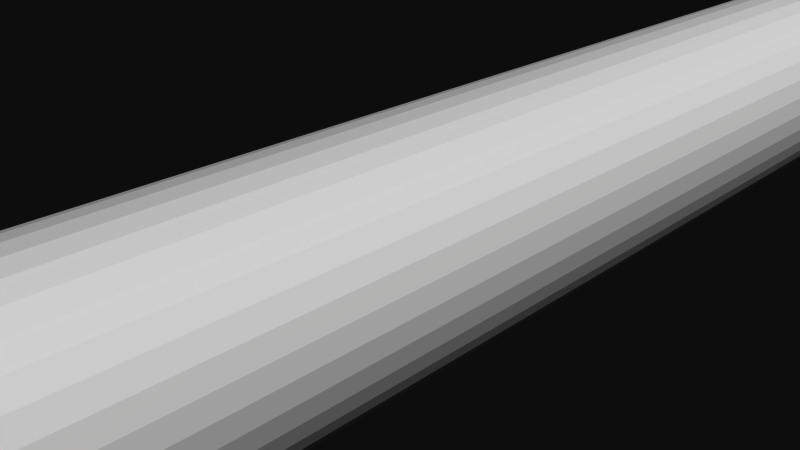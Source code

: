 # Source: 12161.blend  (saved by Blender 2.72.0; exported with 4.5.12 LTS)
import bpy
from mathutils import Matrix  # noqa: F401  (used for matrix-valued properties, if any)

bpy.ops.wm.read_factory_settings(use_empty=True)
scene = bpy.context.scene
scene.name = 'Scene'

# ---- collections
col_collection_1 = bpy.data.collections.new('Collection 1'); scene.collection.children.link(col_collection_1)

# ---- materials (node trees are filled in below, after node groups)
mat_material = bpy.data.materials.new('Material')
mat_material.alpha_threshold = 0.0
mat_material.use_transparent_shadow = False
mat_material.diffuse_color = (1.0, 1.0, 1.0, 1.0)
mat_material.specular_color = (0.902, 0.902, 0.902)
mat_material.roughness = 0.5

# ---- material node trees

# ---- world
world_world = bpy.data.worlds.new('World'); scene.world = world_world
world_world.color = (0.05088, 0.05088, 0.05088)
world_world.use_sun_shadow = False
world_world.sun_shadow_jitter_overblur = 0.0
world_world.cycles.sampling_method = 'MANUAL'
world_world.cycles.sample_map_resolution = 256

# ---- cameras
cam_camera = bpy.data.cameras.new('Camera')
cam_camera.clip_end = 100.0
cam_camera.lens = 35.0
cam_camera.sensor_width = 32.0
cam_camera.sensor_height = 18.0
cam_camera.ortho_scale = 7.314
cam_camera.dof.focus_distance = 0.0
cam_camera.dof.aperture_fstop = 128.0

# ---- meshes
me_rob_12161 = bpy.data.meshes.new('ROB-12161')
me_rob_12161.from_pydata([(1.639, -17.3, 0.502), (2.732, -17.3, 0.8367), (1.701, -17.3, 0.2178), (2.834, -17.3, 0.363), (1.713, -17.3, -0.07277), (2.855, -17.3, -0.1213), (1.676, -17.3, -0.3612), (2.793, -17.3, -0.602), (1.591, -17.3, -0.6393), (2.651, -17.3, -1.065), (1.46, -17.3, -0.8989), (2.433, -17.3, -1.498), (1.287, -17.3, -1.133), (2.145, -17.3, -1.888), (1.077, -17.3, -1.334), (1.795, -17.3, -2.223), (0.8362, -17.3, -1.497), (1.394, -17.3, -2.495), (0.5712, -17.3, -1.617), (0.9519, -17.3, -2.694), (0.2898, -17.3, -1.69), (0.4829, -17.3, -2.816), (2.384e-07, -17.3, -1.715), (2.384e-07, -17.3, -2.858), (-0.2898, -17.3, -1.69), (-0.4829, -17.3, -2.816), (-0.5712, -17.3, -1.617), (-0.9519, -17.3, -2.694), (-0.8362, -17.3, -1.497), (-1.394, -17.3, -2.495), (-1.077, -17.3, -1.334), (-1.795, -17.3, -2.223), (-1.287, -17.3, -1.133), (-2.145, -17.3, -1.888), (-1.46, -17.3, -0.8989), (-2.433, -17.3, -1.498), (-1.591, -17.3, -0.6393), (-2.651, -17.3, -1.065), (-1.676, -17.3, -0.3612), (-2.793, -17.3, -0.602), (-1.713, -17.3, -0.07277), (-2.855, -17.3, -0.1213), (-1.701, -17.3, 0.2178), (-2.834, -17.3, 0.363), (-1.639, -17.3, 0.502), (-2.732, -17.3, 0.8367), (-1.531, -17.3, 0.7719), (-2.552, -17.3, 1.286), (-1.378, -17.3, 1.019), (-2.297, -17.3, 1.699), (-1.186, -17.3, 1.238), (-1.977, -17.3, 2.063), (-0.9601, -17.3, 1.42), (-1.6, -17.3, 2.367), (-0.7062, -17.3, 1.562), (-1.177, -17.3, 2.604), (-0.432, -17.3, 1.659), (-0.72, -17.3, 2.765), (-0.1454, -17.3, 1.708), (-0.2423, -17.3, 2.847), (0.1454, -17.3, 1.708), (0.2423, -17.3, 2.847), (0.432, -17.3, 1.659), (0.72, -17.3, 2.765), (0.7062, -17.3, 1.562), (1.177, -17.3, 2.604), (0.9601, -17.3, 1.42), (1.6, -17.3, 2.367), (1.186, -17.3, 1.238), (1.977, -17.3, 2.063), (1.378, -17.3, 1.019), (2.297, -17.3, 1.699), (1.531, -17.3, 0.7719), (2.552, -17.3, 1.286), (-0.2423, -20.8, 2.847), (0.2423, -20.8, 2.847), (0.72, -20.8, 2.765), (1.177, -20.8, 2.604), (1.6, -20.8, 2.367), (1.977, -20.8, 2.063), (2.297, -20.8, 1.699), (2.552, -20.8, 1.286), (2.732, -20.8, 0.8367), (2.834, -20.8, 0.363), (2.855, -20.8, -0.1213), (2.793, -20.8, -0.602), (2.651, -20.8, -1.065), (2.433, -20.8, -1.498), (2.145, -20.8, -1.888), (1.795, -20.8, -2.223), (1.394, -20.8, -2.495), (0.9519, -20.8, -2.694), (0.4829, -20.8, -2.816), (2.384e-07, -20.8, -2.858), (-0.4829, -20.8, -2.816), (-0.9519, -20.8, -2.694), (-1.394, -20.8, -2.495), (-1.795, -20.8, -2.223), (-2.145, -20.8, -1.888), (-2.433, -20.8, -1.498), (-2.651, -20.8, -1.065), (-2.793, -20.8, -0.602), (-2.855, -20.8, -0.1213), (-2.834, -20.8, 0.363), (-2.732, -20.8, 0.8367), (-2.552, -20.8, 1.286), (-2.297, -20.8, 1.699), (-1.977, -20.8, 2.063), (-1.6, -20.8, 2.367), (-1.177, -20.8, 2.604), (-0.72, -20.8, 2.765), (-1.604, -20.8, 0.0), (0.802, -20.8, -1.389), (-0.802, -20.8, -1.389), (1.604, -20.8, 0.0), (-0.802, -20.8, 1.389), (0.802, -20.8, 1.389), (1.604, -18.85, 0.0), (0.802, -18.85, -1.389), (-0.802, -18.85, -1.389), (-1.604, -18.85, 0.0), (-0.802, -20.8, -1.389), (-1.604, -20.8, 0.0), (-0.802, -18.85, 1.389), (0.802, -18.85, 1.389), (0.1454, 20.8, 1.708), (0.432, 20.8, 1.659), (0.7062, 20.8, 1.562), (0.9601, 20.8, 1.42), (1.186, 20.8, 1.238), (1.378, 20.8, 1.019), (1.531, 20.8, 0.7719), (1.639, 20.8, 0.502), (1.701, 20.8, 0.2178), (1.713, 20.8, -0.07277), (1.676, 20.8, -0.3612), (1.591, 20.8, -0.6393), (1.46, 20.8, -0.8989), (1.287, 20.8, -1.133), (1.077, 20.8, -1.334), (0.8362, 20.8, -1.497), (0.5712, 20.8, -1.617), (0.2898, 20.8, -1.69), (2.384e-07, 20.8, -1.715), (-0.2898, 20.8, -1.69), (-0.5712, 20.8, -1.617), (-0.8362, 20.8, -1.497), (-1.077, 20.8, -1.334), (-1.287, 20.8, -1.133), (-1.46, 20.8, -0.8989), (-1.591, 20.8, -0.6393), (-1.676, 20.8, -0.3612), (-1.713, 20.8, -0.07277), (-1.701, 20.8, 0.2178), (-1.639, 20.8, 0.502), (-1.531, 20.8, 0.7719), (-1.378, 20.8, 1.019), (-1.186, 20.8, 1.238), (-0.9601, 20.8, 1.42), (-0.7062, 20.8, 1.562), (-0.432, 20.8, 1.659), (-0.1454, 20.8, 1.708)], [], [(103, 43, 41, 102), (109, 55, 53, 108), (14, 139, 138, 12), (86, 9, 7, 85), (4, 134, 133, 2), (56, 160, 159, 54), (19, 20, 18, 16, 17), (62, 126, 125, 60), (105, 47, 45, 104), (46, 155, 154, 44), (2, 133, 132, 0), (102, 41, 39, 101), (100, 37, 35, 99), (64, 127, 126, 62), (87, 11, 9, 86), (123, 115, 111, 120), (104, 103, 111, 115, 105), (117, 114, 116, 124), (44, 154, 153, 42), (42, 153, 152, 40), (68, 129, 128, 66), (106, 49, 47, 105), (40, 152, 151, 38), (89, 15, 13, 88), (50, 157, 156, 48), (66, 128, 127, 64), (96, 29, 27, 95), (76, 63, 61, 75), (77, 65, 63, 76), (72, 131, 130, 70), (20, 142, 141, 18), (85, 7, 5, 84), (101, 39, 37, 100), (93, 23, 21, 92), (82, 1, 73, 81), (74, 59, 57, 110), (59, 74, 75, 61), (107, 51, 49, 106), (52, 158, 157, 50), (99, 35, 33, 98), (30, 147, 146, 28), (22, 143, 142, 20), (104, 45, 43, 103), (36, 150, 149, 34), (38, 151, 150, 36), (26, 145, 144, 24), (97, 96, 95, 94, 93, 92, 91, 90, 89, 88, 87, 86, 85, 84, 83, 82, 81, 80, 79, 78, 77, 76, 75, 74, 110, 109, 108, 107, 106, 105, 115, 116, 114, 112, 113, 111, 103, 102, 101, 100, 99, 98), (73, 1, 3, 5, 7, 9, 11, 13, 15, 17, 16, 14, 12, 10, 8, 6, 4, 2, 0, 72, 70, 68, 66, 64, 62, 60, 58, 56, 54, 52, 50, 48, 46, 44, 42, 40, 38, 36, 34, 32, 30, 28, 26, 24, 22, 20, 19, 21, 23, 25, 27, 29, 31, 33, 35, 37, 39, 41, 43, 45, 47, 49, 51, 53, 55, 57, 59, 61, 63, 65, 67, 69, 71), (70, 130, 129, 68), (108, 53, 51, 107), (95, 27, 25, 94), (119, 118, 117, 124, 123, 120), (54, 159, 158, 52), (28, 146, 145, 26), (120, 122, 121, 119), (154, 155, 156, 157, 158, 159, 160, 161, 125, 126, 127, 128, 129, 130, 131, 132, 133, 134, 135, 136, 137, 138, 139, 140, 141, 142, 143, 144, 145, 146, 147, 148, 149, 150, 151, 152, 153), (91, 19, 17, 90), (88, 13, 11, 87), (8, 136, 135, 6), (92, 21, 19, 91), (6, 135, 134, 4), (32, 148, 147, 30), (124, 116, 115, 123), (81, 73, 71, 80), (0, 132, 131, 72), (48, 156, 155, 46), (18, 141, 140, 16), (12, 138, 137, 10), (94, 25, 23, 93), (34, 149, 148, 32), (24, 144, 143, 22), (78, 67, 65, 77), (16, 140, 139, 14), (90, 17, 15, 89), (97, 31, 29, 96), (161, 58, 60, 125), (84, 5, 3, 83), (119, 113, 112, 118), (58, 161, 160, 56), (10, 137, 136, 8), (98, 33, 31, 97), (80, 71, 69, 79), (79, 69, 67, 78), (83, 3, 1, 82), (110, 57, 55, 109), (118, 112, 114, 117)])
me_rob_12161.materials.append(mat_material)
me_rob_12161.use_remesh_preserve_volume = False
me_rob_12161.use_remesh_preserve_attributes = False
me_rob_12161.use_mirror_vertex_groups = False
me_rob_12161.update()

# ---- objects
ob_rob_12161 = bpy.data.objects.new('ROB-12161', me_rob_12161)
ob_camera = bpy.data.objects.new('Camera', cam_camera)

# ---- transforms, parenting, visibility, modifiers, constraints
ob_rob_12161.location = (0.0, 0.0, 0.0)
ob_rob_12161.lineart.crease_threshold = 0.0
ob_camera.location = (7.481, -6.508, 5.344)
ob_camera.rotation_euler = (1.109, 0.01082, 0.8149)
ob_camera.lock_rotations_4d = False
ob_camera.empty_display_type = 'ARROWS'
ob_camera.color = (0.0, 0.0, 0.0, 0.0)
ob_camera.display_type = 'WIRE'
ob_camera.lineart.crease_threshold = 0.0

# ---- collection membership
col_collection_1.objects.link(ob_rob_12161)
col_collection_1.objects.link(ob_camera)

# ---- scene / render settings (as saved in the file)
scene.camera = ob_camera
scene.frame_start = 1; scene.frame_end = 250; scene.frame_set(1)
scene.render.engine = 'BLENDER_EEVEE_NEXT'
scene.render.resolution_percentage = 50
scene.render.dither_intensity = 0.0
scene.cycles.use_denoising = False
scene.cycles.samples = 10
scene.cycles.sampling_pattern = 'TABULATED_SOBOL'
scene.cycles.light_sampling_threshold = 0.0
scene.cycles.use_adaptive_sampling = False
scene.cycles.use_light_tree = False
scene.cycles.blur_glossy = 0.0
scene.cycles.pixel_filter_type = 'GAUSSIAN'
scene.cycles.sample_clamp_indirect = 0.0
scene.view_settings.view_transform = 'Raw'
bpy.context.view_layer.update()

# ---- added for rendering (the .blend has no usable light): sun
light_auto_sun = bpy.data.lights.new('AutoSun', 'SUN')
light_auto_sun.energy = 3.0
light_auto_sun.angle = 0.0523599
ob_auto_sun = bpy.data.objects.new('AutoSun', light_auto_sun)
scene.collection.objects.link(ob_auto_sun)
ob_auto_sun.rotation_euler = (0.872665, 0.174533, 0.523599)
bpy.context.view_layer.update()

